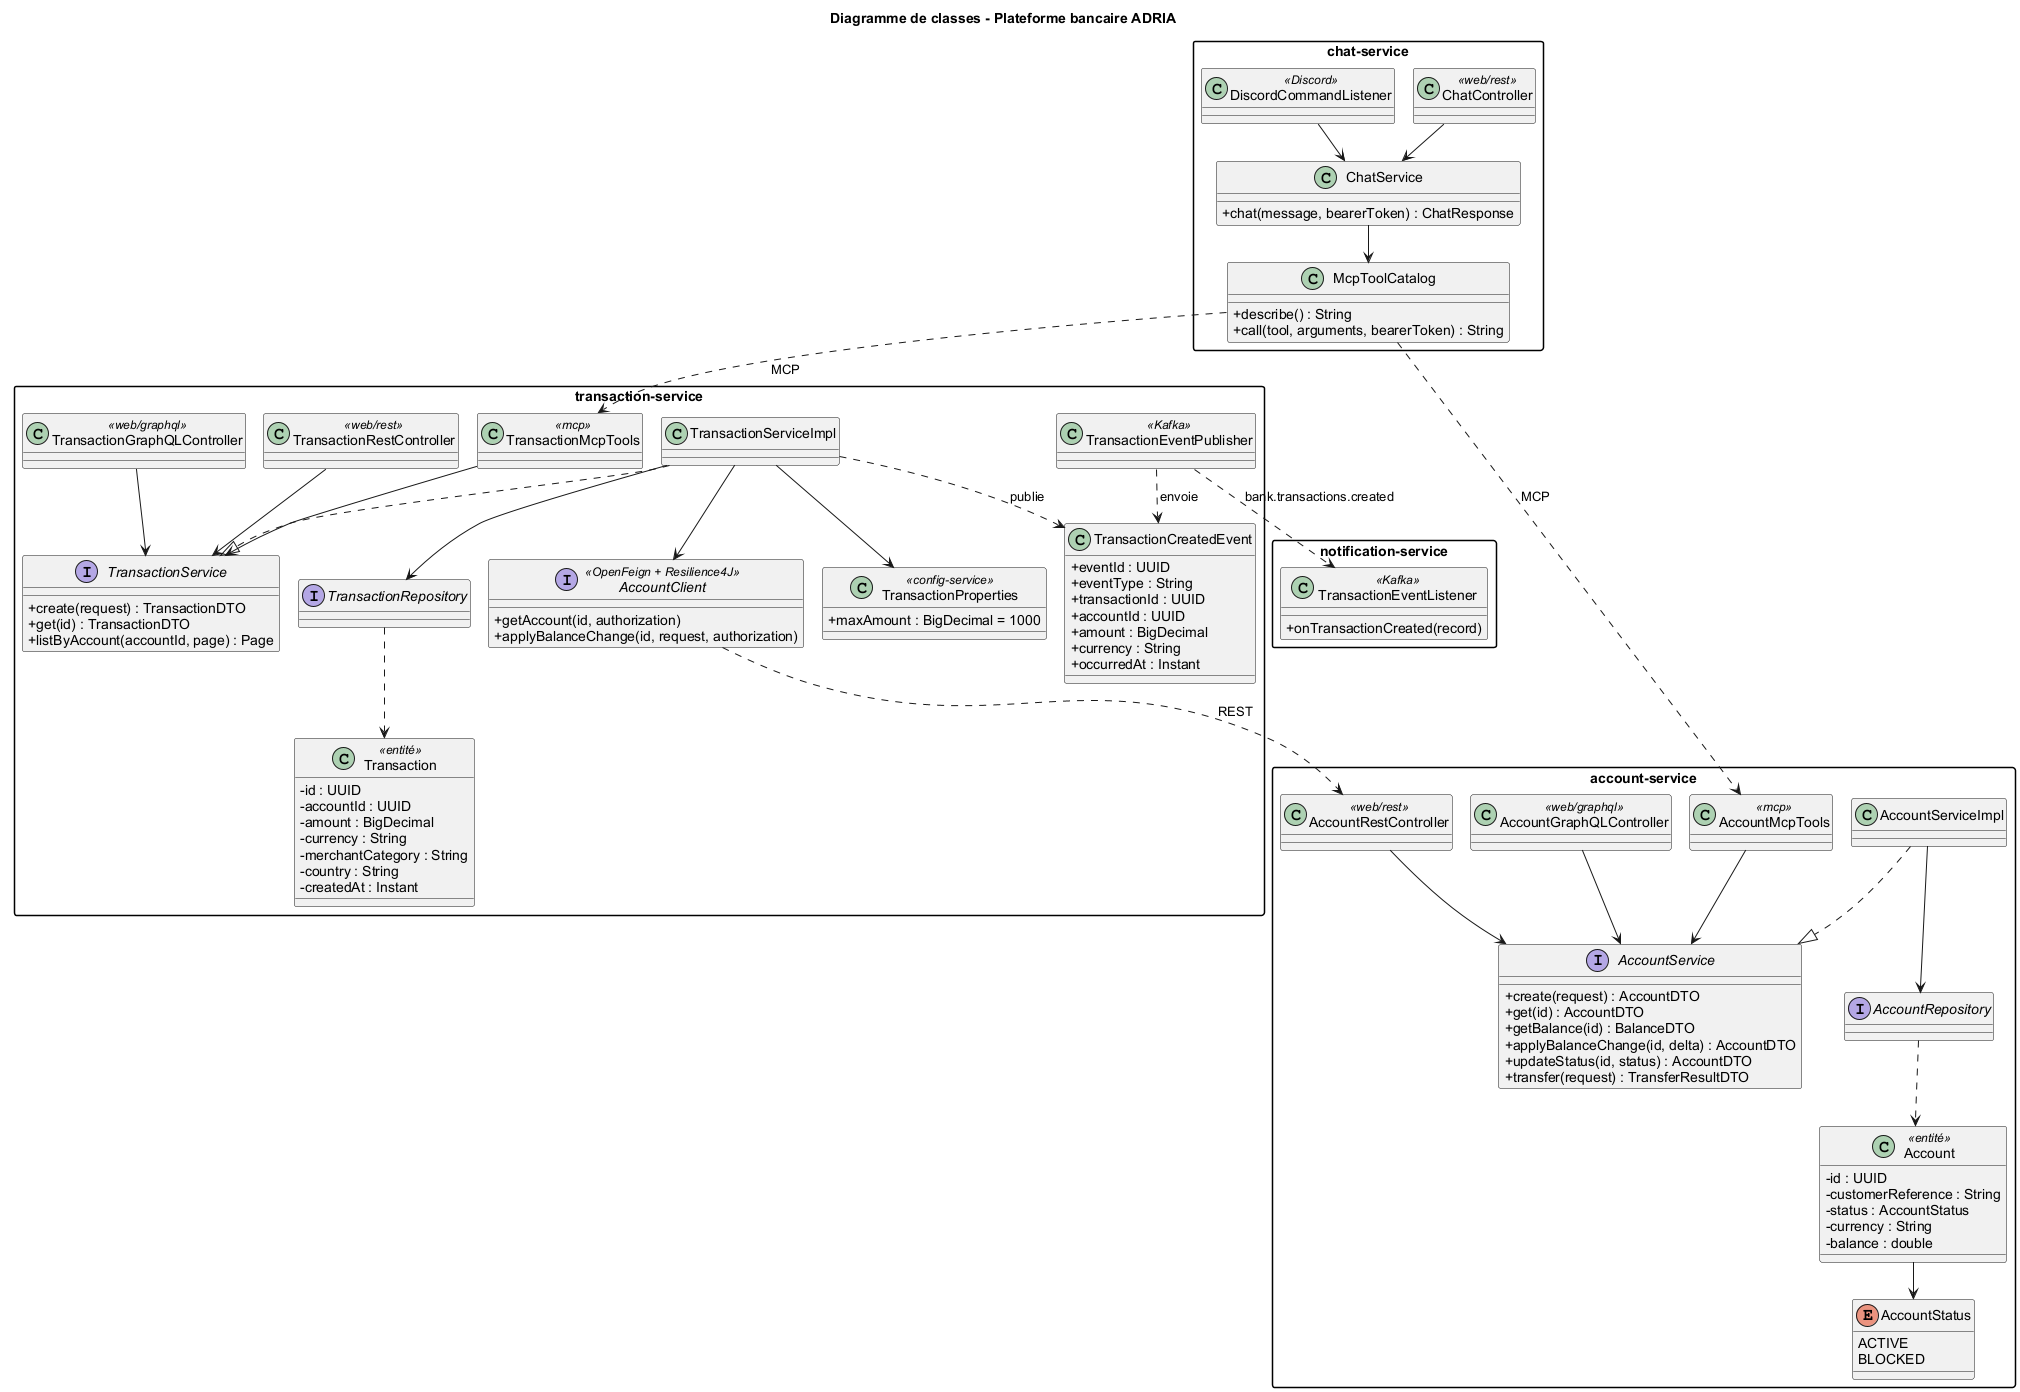

The diagram above was rendered by PlantUML. Its source (embedded in the PNG):
@startuml class_diagram
!pragma layout smetana
skinparam classAttributeIconSize 0
skinparam shadowing false
skinparam defaultFontName Arial
skinparam packageStyle rectangle
title Diagramme de classes - Plateforme bancaire ADRIA

package "account-service" {
  enum AccountStatus {
    ACTIVE
    BLOCKED
  }
  class Account <<entité>> {
    - id : UUID
    - customerReference : String
    - status : AccountStatus
    - currency : String
    - balance : double
  }
  interface AccountService {
    + create(request) : AccountDTO
    + get(id) : AccountDTO
    + getBalance(id) : BalanceDTO
    + applyBalanceChange(id, delta) : AccountDTO
    + updateStatus(id, status) : AccountDTO
    + transfer(request) : TransferResultDTO
  }
  class AccountServiceImpl
  interface AccountRepository
  class AccountRestController <<web/rest>>
  class AccountGraphQLController <<web/graphql>>
  class AccountMcpTools <<mcp>>
  Account --> AccountStatus
  AccountServiceImpl ..|> AccountService
  AccountServiceImpl --> AccountRepository
  AccountRepository ..> Account
  AccountRestController --> AccountService
  AccountGraphQLController --> AccountService
  AccountMcpTools --> AccountService
}

package "transaction-service" {
  class Transaction <<entité>> {
    - id : UUID
    - accountId : UUID
    - amount : BigDecimal
    - currency : String
    - merchantCategory : String
    - country : String
    - createdAt : Instant
  }
  interface TransactionService {
    + create(request) : TransactionDTO
    + get(id) : TransactionDTO
    + listByAccount(accountId, page) : Page
  }
  class TransactionServiceImpl
  interface TransactionRepository
  interface AccountClient <<OpenFeign + Resilience4J>> {
    + getAccount(id, authorization)
    + applyBalanceChange(id, request, authorization)
  }
  class TransactionProperties <<config-service>> {
    + maxAmount : BigDecimal = 1000
  }
  class TransactionCreatedEvent {
    + eventId : UUID
    + eventType : String
    + transactionId : UUID
    + accountId : UUID
    + amount : BigDecimal
    + currency : String
    + occurredAt : Instant
  }
  class TransactionEventPublisher <<Kafka>>
  class TransactionRestController <<web/rest>>
  class TransactionGraphQLController <<web/graphql>>
  class TransactionMcpTools <<mcp>>
  TransactionServiceImpl ..|> TransactionService
  TransactionServiceImpl --> TransactionRepository
  TransactionServiceImpl --> AccountClient
  TransactionServiceImpl --> TransactionProperties
  TransactionServiceImpl ..> TransactionCreatedEvent : publie
  TransactionEventPublisher ..> TransactionCreatedEvent : envoie
  TransactionRepository ..> Transaction
  TransactionRestController --> TransactionService
  TransactionGraphQLController --> TransactionService
  TransactionMcpTools --> TransactionService
}

package "notification-service" {
  class TransactionEventListener <<Kafka>> {
    + onTransactionCreated(record)
  }
}

package "chat-service" {
  class ChatService {
    + chat(message, bearerToken) : ChatResponse
  }
  class McpToolCatalog {
    + describe() : String
    + call(tool, arguments, bearerToken) : String
  }
  class ChatController <<web/rest>>
  class DiscordCommandListener <<Discord>>
  ChatController --> ChatService
  DiscordCommandListener --> ChatService
  ChatService --> McpToolCatalog
}

AccountClient ..> AccountRestController : REST
McpToolCatalog ..> AccountMcpTools : MCP
McpToolCatalog ..> TransactionMcpTools : MCP
TransactionEventPublisher ..> TransactionEventListener : bank.transactions.created
@enduml